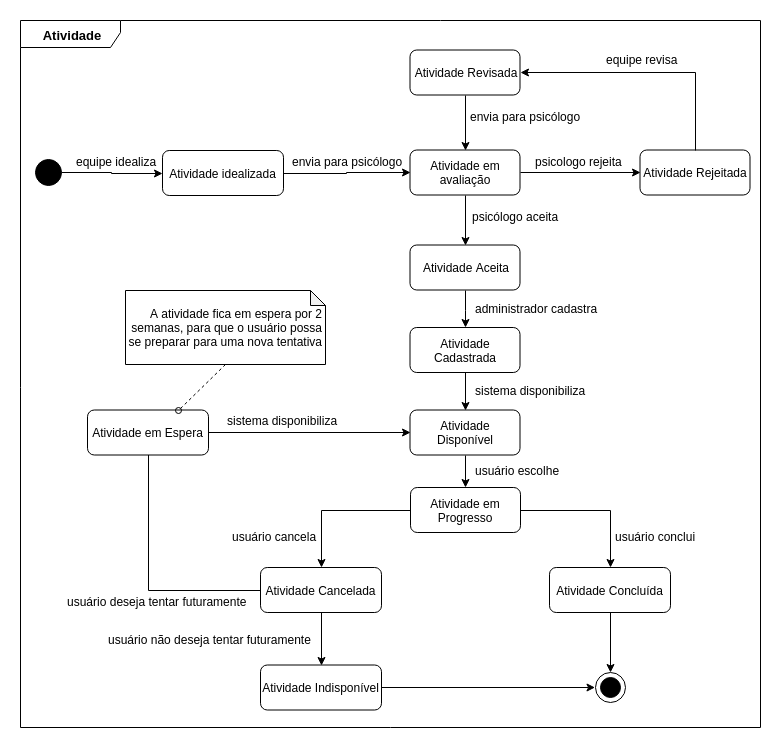

The diagram above was exported from draw.io. Its source (the exported page's mxGraphModel, read from the mxfile embedded in the PNG):
<mxGraphModel dx="1394" dy="757" grid="1" gridSize="10" guides="1" tooltips="1" connect="1" arrows="1" fold="1" page="1" pageScale="1" pageWidth="850" pageHeight="1100" background="#ffffff" math="0" shadow="0">
  <root>
    <mxCell id="xlCOZgG-k49ECN03WKEZ-0" />
    <mxCell id="xlCOZgG-k49ECN03WKEZ-1" parent="xlCOZgG-k49ECN03WKEZ-0" />
    <mxCell id="xlCOZgG-k49ECN03WKEZ-2" value="&lt;b&gt;&lt;font style=&quot;font-size: 13px&quot;&gt;Atividade&lt;/font&gt;&lt;/b&gt;" style="shape=umlFrame;whiteSpace=wrap;html=1;width=100;height=27;" parent="xlCOZgG-k49ECN03WKEZ-1" vertex="1">
      <mxGeometry x="30" y="33" width="740" height="707" as="geometry" />
    </mxCell>
    <mxCell id="xlCOZgG-k49ECN03WKEZ-3" value="" style="ellipse;whiteSpace=wrap;html=1;rounded=0;shadow=0;comic=0;labelBackgroundColor=none;strokeColor=#000000;strokeWidth=1;fillColor=#000000;fontFamily=Helvetica;fontSize=10;fontColor=#000000;align=center;verticalAlign=middle;fontStyle=0" parent="xlCOZgG-k49ECN03WKEZ-1" vertex="1">
      <mxGeometry x="44.5" y="172" width="26" height="26" as="geometry" />
    </mxCell>
    <mxCell id="xlCOZgG-k49ECN03WKEZ-4" value="Atividade idealizada" style="rounded=1;whiteSpace=wrap;html=1;" parent="xlCOZgG-k49ECN03WKEZ-1" vertex="1">
      <mxGeometry x="172" y="163" width="121" height="45" as="geometry" />
    </mxCell>
    <mxCell id="xlCOZgG-k49ECN03WKEZ-5" style="edgeStyle=orthogonalEdgeStyle;rounded=0;orthogonalLoop=1;jettySize=auto;html=1;exitX=1;exitY=0.5;exitDx=0;exitDy=0;entryX=0;entryY=0.5;entryDx=0;entryDy=0;" parent="xlCOZgG-k49ECN03WKEZ-1" source="xlCOZgG-k49ECN03WKEZ-3" target="xlCOZgG-k49ECN03WKEZ-4" edge="1">
      <mxGeometry relative="1" as="geometry" />
    </mxCell>
    <mxCell id="xlCOZgG-k49ECN03WKEZ-6" value="Atividade Cadastrada" style="rounded=1;whiteSpace=wrap;html=1;" parent="xlCOZgG-k49ECN03WKEZ-1" vertex="1">
      <mxGeometry x="419.5" y="340" width="110" height="45" as="geometry" />
    </mxCell>
    <mxCell id="xlCOZgG-k49ECN03WKEZ-7" value="Atividade Rejeitada" style="rounded=1;whiteSpace=wrap;html=1;" parent="xlCOZgG-k49ECN03WKEZ-1" vertex="1">
      <mxGeometry x="649.5" y="162.5" width="110" height="45" as="geometry" />
    </mxCell>
    <mxCell id="xlCOZgG-k49ECN03WKEZ-8" value="Atividade Disponível" style="rounded=1;whiteSpace=wrap;html=1;" parent="xlCOZgG-k49ECN03WKEZ-1" vertex="1">
      <mxGeometry x="419.5" y="422.5" width="110" height="45" as="geometry" />
    </mxCell>
    <mxCell id="xlCOZgG-k49ECN03WKEZ-9" style="edgeStyle=orthogonalEdgeStyle;rounded=0;orthogonalLoop=1;jettySize=auto;html=1;exitX=0.5;exitY=1;exitDx=0;exitDy=0;entryX=0.5;entryY=0;entryDx=0;entryDy=0;" parent="xlCOZgG-k49ECN03WKEZ-1" source="xlCOZgG-k49ECN03WKEZ-6" target="xlCOZgG-k49ECN03WKEZ-8" edge="1">
      <mxGeometry relative="1" as="geometry" />
    </mxCell>
    <mxCell id="xlCOZgG-k49ECN03WKEZ-10" value="equipe idealiza" style="text;html=1;resizable=0;points=[];autosize=1;align=left;verticalAlign=top;spacingTop=-4;" parent="xlCOZgG-k49ECN03WKEZ-1" vertex="1">
      <mxGeometry x="83.5" y="165" width="100" height="20" as="geometry" />
    </mxCell>
    <mxCell id="xlCOZgG-k49ECN03WKEZ-11" value="envia para psicólogo" style="text;html=1;resizable=0;points=[];autosize=1;align=left;verticalAlign=top;spacingTop=-4;" parent="xlCOZgG-k49ECN03WKEZ-1" vertex="1">
      <mxGeometry x="300" y="165" width="130" height="20" as="geometry" />
    </mxCell>
    <mxCell id="xlCOZgG-k49ECN03WKEZ-12" value="psicologo rejeita&amp;nbsp;" style="text;html=1;resizable=0;points=[];autosize=1;align=left;verticalAlign=top;spacingTop=-4;" parent="xlCOZgG-k49ECN03WKEZ-1" vertex="1">
      <mxGeometry x="542.5" y="165" width="110" height="20" as="geometry" />
    </mxCell>
    <mxCell id="xlCOZgG-k49ECN03WKEZ-13" value="Atividade Revisada" style="rounded=1;whiteSpace=wrap;html=1;" parent="xlCOZgG-k49ECN03WKEZ-1" vertex="1">
      <mxGeometry x="419.5" y="62.5" width="110" height="45" as="geometry" />
    </mxCell>
    <mxCell id="xlCOZgG-k49ECN03WKEZ-14" style="edgeStyle=orthogonalEdgeStyle;rounded=0;orthogonalLoop=1;jettySize=auto;html=1;exitX=0.5;exitY=0;exitDx=0;exitDy=0;entryX=1;entryY=0.5;entryDx=0;entryDy=0;" parent="xlCOZgG-k49ECN03WKEZ-1" source="xlCOZgG-k49ECN03WKEZ-7" target="xlCOZgG-k49ECN03WKEZ-13" edge="1">
      <mxGeometry relative="1" as="geometry" />
    </mxCell>
    <mxCell id="xlCOZgG-k49ECN03WKEZ-15" value="psicólogo aceita&lt;br&gt;" style="text;html=1;resizable=0;points=[];autosize=1;align=left;verticalAlign=top;spacingTop=-4;" parent="xlCOZgG-k49ECN03WKEZ-1" vertex="1">
      <mxGeometry x="479.5" y="220" width="100" height="20" as="geometry" />
    </mxCell>
    <mxCell id="xlCOZgG-k49ECN03WKEZ-16" style="edgeStyle=orthogonalEdgeStyle;rounded=0;orthogonalLoop=1;jettySize=auto;html=1;exitX=1;exitY=0.5;exitDx=0;exitDy=0;entryX=0;entryY=0.5;entryDx=0;entryDy=0;" parent="xlCOZgG-k49ECN03WKEZ-1" source="xlCOZgG-k49ECN03WKEZ-17" target="xlCOZgG-k49ECN03WKEZ-7" edge="1">
      <mxGeometry relative="1" as="geometry" />
    </mxCell>
    <mxCell id="xlCOZgG-k49ECN03WKEZ-17" value="Atividade em avaliação" style="rounded=1;whiteSpace=wrap;html=1;" parent="xlCOZgG-k49ECN03WKEZ-1" vertex="1">
      <mxGeometry x="419.5" y="162.5" width="110" height="45" as="geometry" />
    </mxCell>
    <mxCell id="xlCOZgG-k49ECN03WKEZ-18" style="edgeStyle=orthogonalEdgeStyle;rounded=0;orthogonalLoop=1;jettySize=auto;html=1;exitX=1;exitY=0.5;exitDx=0;exitDy=0;entryX=0;entryY=0.5;entryDx=0;entryDy=0;" parent="xlCOZgG-k49ECN03WKEZ-1" source="xlCOZgG-k49ECN03WKEZ-4" target="xlCOZgG-k49ECN03WKEZ-17" edge="1">
      <mxGeometry relative="1" as="geometry">
        <mxPoint x="449.5" y="185.2" as="targetPoint" />
      </mxGeometry>
    </mxCell>
    <mxCell id="xlCOZgG-k49ECN03WKEZ-19" style="edgeStyle=orthogonalEdgeStyle;rounded=0;orthogonalLoop=1;jettySize=auto;html=1;exitX=0.5;exitY=1;exitDx=0;exitDy=0;entryX=0.5;entryY=0;entryDx=0;entryDy=0;" parent="xlCOZgG-k49ECN03WKEZ-1" source="xlCOZgG-k49ECN03WKEZ-13" target="xlCOZgG-k49ECN03WKEZ-17" edge="1">
      <mxGeometry relative="1" as="geometry" />
    </mxCell>
    <mxCell id="xlCOZgG-k49ECN03WKEZ-20" style="edgeStyle=orthogonalEdgeStyle;rounded=0;orthogonalLoop=1;jettySize=auto;html=1;exitX=0.5;exitY=1;exitDx=0;exitDy=0;" parent="xlCOZgG-k49ECN03WKEZ-1" source="xlCOZgG-k49ECN03WKEZ-21" target="xlCOZgG-k49ECN03WKEZ-6" edge="1">
      <mxGeometry relative="1" as="geometry" />
    </mxCell>
    <mxCell id="xlCOZgG-k49ECN03WKEZ-21" value="Atividade Aceita" style="rounded=1;whiteSpace=wrap;html=1;" parent="xlCOZgG-k49ECN03WKEZ-1" vertex="1">
      <mxGeometry x="419.5" y="257.5" width="110" height="45" as="geometry" />
    </mxCell>
    <mxCell id="xlCOZgG-k49ECN03WKEZ-22" style="edgeStyle=orthogonalEdgeStyle;rounded=0;orthogonalLoop=1;jettySize=auto;html=1;exitX=0.5;exitY=1;exitDx=0;exitDy=0;entryX=0.5;entryY=0;entryDx=0;entryDy=0;" parent="xlCOZgG-k49ECN03WKEZ-1" source="xlCOZgG-k49ECN03WKEZ-17" target="xlCOZgG-k49ECN03WKEZ-21" edge="1">
      <mxGeometry relative="1" as="geometry" />
    </mxCell>
    <mxCell id="xlCOZgG-k49ECN03WKEZ-23" value="equipe revisa" style="text;html=1;resizable=0;points=[];autosize=1;align=left;verticalAlign=top;spacingTop=-4;" parent="xlCOZgG-k49ECN03WKEZ-1" vertex="1">
      <mxGeometry x="614" y="62.5" width="90" height="20" as="geometry" />
    </mxCell>
    <mxCell id="xlCOZgG-k49ECN03WKEZ-24" value="envia para psicólogo" style="text;html=1;resizable=0;points=[];autosize=1;align=left;verticalAlign=top;spacingTop=-4;" parent="xlCOZgG-k49ECN03WKEZ-1" vertex="1">
      <mxGeometry x="477.5" y="120" width="130" height="20" as="geometry" />
    </mxCell>
    <mxCell id="xlCOZgG-k49ECN03WKEZ-27" style="edgeStyle=orthogonalEdgeStyle;rounded=0;orthogonalLoop=1;jettySize=auto;html=1;exitX=0.5;exitY=1;exitDx=0;exitDy=0;entryX=0.5;entryY=0;entryDx=0;entryDy=0;" parent="xlCOZgG-k49ECN03WKEZ-1" source="xlCOZgG-k49ECN03WKEZ-8" target="FgCem_rvAZs61GUBk4lf-2" edge="1">
      <mxGeometry relative="1" as="geometry">
        <mxPoint x="475" y="499" as="targetPoint" />
      </mxGeometry>
    </mxCell>
    <mxCell id="xlCOZgG-k49ECN03WKEZ-29" value="administrador cadastra&lt;br&gt;" style="text;html=1;resizable=0;points=[];autosize=1;align=left;verticalAlign=top;spacingTop=-4;" parent="xlCOZgG-k49ECN03WKEZ-1" vertex="1">
      <mxGeometry x="482.5" y="311.5" width="140" height="20" as="geometry" />
    </mxCell>
    <mxCell id="xlCOZgG-k49ECN03WKEZ-30" value="sistema disponibiliza&lt;br&gt;" style="text;html=1;resizable=0;points=[];autosize=1;align=left;verticalAlign=top;spacingTop=-4;" parent="xlCOZgG-k49ECN03WKEZ-1" vertex="1">
      <mxGeometry x="482.5" y="394" width="130" height="20" as="geometry" />
    </mxCell>
    <mxCell id="FgCem_rvAZs61GUBk4lf-0" value="" style="ellipse;whiteSpace=wrap;html=1;aspect=fixed;gradientColor=none;fontFamily=Helvetica;fontSize=10;align=center;" parent="xlCOZgG-k49ECN03WKEZ-1" vertex="1">
      <mxGeometry x="604.5" y="685" width="30" height="30" as="geometry" />
    </mxCell>
    <mxCell id="FgCem_rvAZs61GUBk4lf-1" value="" style="ellipse;whiteSpace=wrap;html=1;rounded=0;shadow=0;comic=0;labelBackgroundColor=none;strokeColor=#000000;strokeWidth=1;fillColor=#000000;fontFamily=Helvetica;fontSize=10;fontColor=#000000;align=center;verticalAlign=middle;fontStyle=0" parent="xlCOZgG-k49ECN03WKEZ-1" vertex="1">
      <mxGeometry x="609.5" y="690" width="20" height="20" as="geometry" />
    </mxCell>
    <mxCell id="FgCem_rvAZs61GUBk4lf-5" style="edgeStyle=orthogonalEdgeStyle;rounded=0;orthogonalLoop=1;jettySize=auto;html=1;exitX=1;exitY=0.5;exitDx=0;exitDy=0;entryX=0.5;entryY=0;entryDx=0;entryDy=0;" parent="xlCOZgG-k49ECN03WKEZ-1" source="FgCem_rvAZs61GUBk4lf-2" target="FgCem_rvAZs61GUBk4lf-4" edge="1">
      <mxGeometry relative="1" as="geometry" />
    </mxCell>
    <mxCell id="FgCem_rvAZs61GUBk4lf-11" style="edgeStyle=orthogonalEdgeStyle;rounded=0;orthogonalLoop=1;jettySize=auto;html=1;exitX=0;exitY=0.5;exitDx=0;exitDy=0;entryX=0.5;entryY=0;entryDx=0;entryDy=0;" parent="xlCOZgG-k49ECN03WKEZ-1" source="FgCem_rvAZs61GUBk4lf-2" target="FgCem_rvAZs61GUBk4lf-10" edge="1">
      <mxGeometry relative="1" as="geometry" />
    </mxCell>
    <mxCell id="FgCem_rvAZs61GUBk4lf-2" value="Atividade em Progresso" style="rounded=1;whiteSpace=wrap;html=1;" parent="xlCOZgG-k49ECN03WKEZ-1" vertex="1">
      <mxGeometry x="420" y="500" width="110" height="45" as="geometry" />
    </mxCell>
    <mxCell id="FgCem_rvAZs61GUBk4lf-3" value="usuário escolhe&lt;br&gt;" style="text;html=1;resizable=0;points=[];autosize=1;align=left;verticalAlign=top;spacingTop=-4;" parent="xlCOZgG-k49ECN03WKEZ-1" vertex="1">
      <mxGeometry x="482.5" y="474" width="100" height="20" as="geometry" />
    </mxCell>
    <mxCell id="FgCem_rvAZs61GUBk4lf-9" style="edgeStyle=orthogonalEdgeStyle;rounded=0;orthogonalLoop=1;jettySize=auto;html=1;exitX=0.5;exitY=1;exitDx=0;exitDy=0;entryX=0.5;entryY=0;entryDx=0;entryDy=0;" parent="xlCOZgG-k49ECN03WKEZ-1" source="FgCem_rvAZs61GUBk4lf-4" target="FgCem_rvAZs61GUBk4lf-0" edge="1">
      <mxGeometry relative="1" as="geometry" />
    </mxCell>
    <mxCell id="FgCem_rvAZs61GUBk4lf-4" value="Atividade Concluída" style="rounded=1;whiteSpace=wrap;html=1;" parent="xlCOZgG-k49ECN03WKEZ-1" vertex="1">
      <mxGeometry x="559" y="580" width="121" height="45" as="geometry" />
    </mxCell>
    <mxCell id="FgCem_rvAZs61GUBk4lf-6" value="usuário conclui&lt;br&gt;" style="text;html=1;resizable=0;points=[];autosize=1;align=left;verticalAlign=top;spacingTop=-4;" parent="xlCOZgG-k49ECN03WKEZ-1" vertex="1">
      <mxGeometry x="622.5" y="539.5" width="100" height="20" as="geometry" />
    </mxCell>
    <mxCell id="OqF9c7EsTlrVYiHKyqs_-3" style="edgeStyle=orthogonalEdgeStyle;rounded=0;orthogonalLoop=1;jettySize=auto;html=1;exitX=0;exitY=0.5;exitDx=0;exitDy=0;entryX=0.5;entryY=1;entryDx=0;entryDy=0;" parent="xlCOZgG-k49ECN03WKEZ-1" source="FgCem_rvAZs61GUBk4lf-10" target="OqF9c7EsTlrVYiHKyqs_-2" edge="1">
      <mxGeometry relative="1" as="geometry">
        <Array as="points">
          <mxPoint x="158" y="603" />
          <mxPoint x="158" y="467" />
        </Array>
      </mxGeometry>
    </mxCell>
    <mxCell id="OqF9c7EsTlrVYiHKyqs_-11" style="edgeStyle=orthogonalEdgeStyle;rounded=0;jumpStyle=none;jumpSize=6;orthogonalLoop=1;jettySize=auto;html=1;exitX=0.5;exitY=1;exitDx=0;exitDy=0;entryX=0.5;entryY=0;entryDx=0;entryDy=0;endArrow=classic;endFill=1;strokeWidth=1;" parent="xlCOZgG-k49ECN03WKEZ-1" source="FgCem_rvAZs61GUBk4lf-10" target="OqF9c7EsTlrVYiHKyqs_-10" edge="1">
      <mxGeometry relative="1" as="geometry" />
    </mxCell>
    <mxCell id="FgCem_rvAZs61GUBk4lf-10" value="Atividade Cancelada" style="rounded=1;whiteSpace=wrap;html=1;" parent="xlCOZgG-k49ECN03WKEZ-1" vertex="1">
      <mxGeometry x="270" y="580" width="121" height="45" as="geometry" />
    </mxCell>
    <mxCell id="FgCem_rvAZs61GUBk4lf-12" value="usuário cancela&lt;br&gt;" style="text;html=1;resizable=0;points=[];autosize=1;align=right;verticalAlign=top;spacingTop=-4;" parent="xlCOZgG-k49ECN03WKEZ-1" vertex="1">
      <mxGeometry x="227.5" y="539.5" width="100" height="20" as="geometry" />
    </mxCell>
    <mxCell id="OqF9c7EsTlrVYiHKyqs_-5" style="edgeStyle=orthogonalEdgeStyle;rounded=0;orthogonalLoop=1;jettySize=auto;html=1;exitX=1;exitY=0.5;exitDx=0;exitDy=0;entryX=0;entryY=0.5;entryDx=0;entryDy=0;" parent="xlCOZgG-k49ECN03WKEZ-1" source="OqF9c7EsTlrVYiHKyqs_-2" target="xlCOZgG-k49ECN03WKEZ-8" edge="1">
      <mxGeometry relative="1" as="geometry">
        <mxPoint x="420" y="456" as="targetPoint" />
      </mxGeometry>
    </mxCell>
    <mxCell id="OqF9c7EsTlrVYiHKyqs_-2" value="Atividade em Espera" style="rounded=1;whiteSpace=wrap;html=1;" parent="xlCOZgG-k49ECN03WKEZ-1" vertex="1">
      <mxGeometry x="97" y="422.5" width="121" height="45" as="geometry" />
    </mxCell>
    <mxCell id="OqF9c7EsTlrVYiHKyqs_-4" value="usuário deseja tentar futuramente&lt;br&gt;" style="text;html=1;resizable=0;points=[];autosize=1;align=right;verticalAlign=top;spacingTop=-4;" parent="xlCOZgG-k49ECN03WKEZ-1" vertex="1">
      <mxGeometry x="57.5" y="605" width="200" height="20" as="geometry" />
    </mxCell>
    <mxCell id="OqF9c7EsTlrVYiHKyqs_-6" value="sistema disponibiliza&lt;br&gt;" style="text;html=1;resizable=0;points=[];autosize=1;align=left;verticalAlign=top;spacingTop=-4;" parent="xlCOZgG-k49ECN03WKEZ-1" vertex="1">
      <mxGeometry x="235" y="424" width="130" height="20" as="geometry" />
    </mxCell>
    <mxCell id="OqF9c7EsTlrVYiHKyqs_-8" style="rounded=0;orthogonalLoop=1;jettySize=auto;html=1;exitX=0.5;exitY=1;exitDx=0;exitDy=0;exitPerimeter=0;entryX=0.75;entryY=0;entryDx=0;entryDy=0;dashed=1;endArrow=oval;endFill=0;jumpStyle=none;jumpSize=6;strokeWidth=1;" parent="xlCOZgG-k49ECN03WKEZ-1" source="OqF9c7EsTlrVYiHKyqs_-7" target="OqF9c7EsTlrVYiHKyqs_-2" edge="1">
      <mxGeometry relative="1" as="geometry" />
    </mxCell>
    <mxCell id="OqF9c7EsTlrVYiHKyqs_-7" value="A atividade fica em espera por 2 semanas, para que o usuário possa se preparar para uma nova tentativa" style="shape=note;whiteSpace=wrap;html=1;backgroundOutline=1;darkOpacity=0.05;align=right;size=15;" parent="xlCOZgG-k49ECN03WKEZ-1" vertex="1">
      <mxGeometry x="135" y="303" width="200" height="74" as="geometry" />
    </mxCell>
    <mxCell id="OqF9c7EsTlrVYiHKyqs_-12" style="edgeStyle=orthogonalEdgeStyle;rounded=0;jumpStyle=none;jumpSize=6;orthogonalLoop=1;jettySize=auto;html=1;exitX=1;exitY=0.5;exitDx=0;exitDy=0;endArrow=classic;endFill=1;strokeWidth=1;" parent="xlCOZgG-k49ECN03WKEZ-1" source="OqF9c7EsTlrVYiHKyqs_-10" target="FgCem_rvAZs61GUBk4lf-0" edge="1">
      <mxGeometry relative="1" as="geometry" />
    </mxCell>
    <mxCell id="OqF9c7EsTlrVYiHKyqs_-10" value="Atividade Indisponível" style="rounded=1;whiteSpace=wrap;html=1;" parent="xlCOZgG-k49ECN03WKEZ-1" vertex="1">
      <mxGeometry x="270" y="677.5" width="121" height="45" as="geometry" />
    </mxCell>
    <mxCell id="OqF9c7EsTlrVYiHKyqs_-13" value="usuário não deseja tentar futuramente&lt;br&gt;" style="text;html=1;resizable=0;points=[];autosize=1;align=right;verticalAlign=top;spacingTop=-4;" parent="xlCOZgG-k49ECN03WKEZ-1" vertex="1">
      <mxGeometry x="103" y="642.5" width="220" height="20" as="geometry" />
    </mxCell>
  </root>
</mxGraphModel>